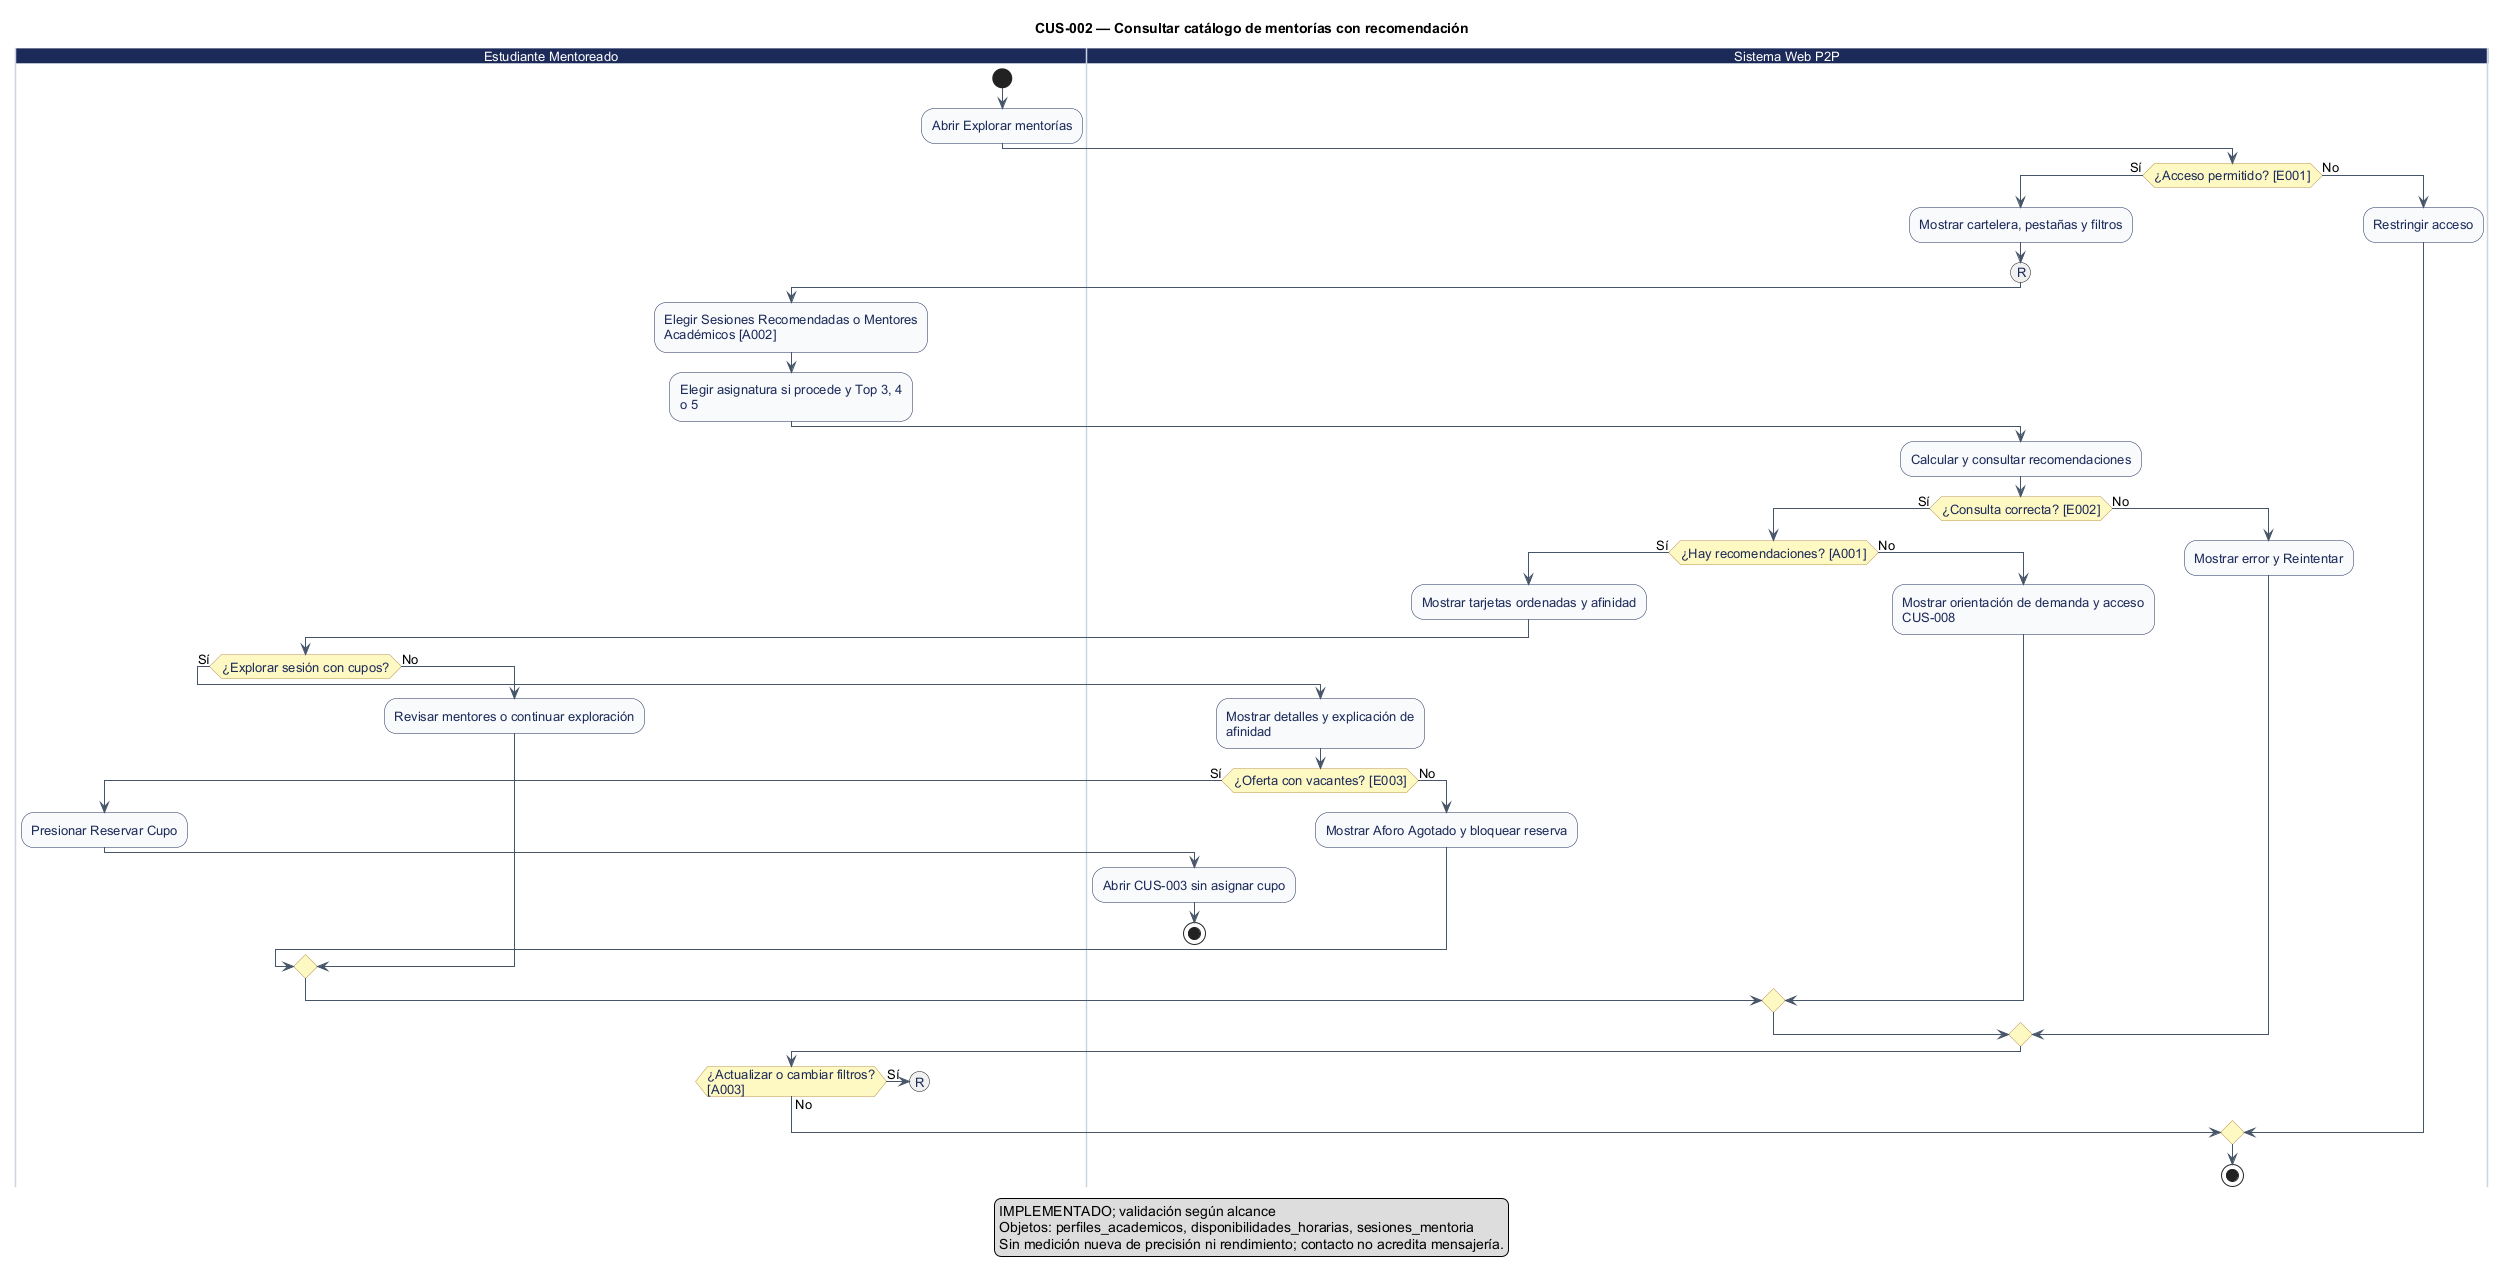

The diagram above was rendered by PlantUML. Its source (embedded in the PNG):
@startuml
' CUS-002 — Consultar catálogo de mentorías con recomendación
' Estado: Implementación identificada; revisión estática
' Fuente: catálogo consolidado DOC-H02, línea base 044d2a8.
' Los reintentos no explícitos se realizan desde la interfaz; el diagrama no certifica implementación.
title CUS-002 — Consultar catálogo de mentorías con recomendación
skinparam shadowing false
skinparam defaultFontName Arial
skinparam defaultFontSize 13
skinparam ArrowColor #475569
skinparam activity {
  BackgroundColor #F8FAFC
  BorderColor #1C2A59
  FontColor #1C2A59
  DiamondBackgroundColor #FEF9C3
  DiamondBorderColor #B99451
}
skinparam swimlane {
  BorderColor #CBD5E1
  TitleBackgroundColor #1C2A59
  TitleFontColor #FFFFFF
}

|Estudiante Mentoreado|
start
:Abrir Explorar mentorías;
|Sistema Web P2P|
if (¿Acceso permitido? [E001]) then (Sí)
  :Mostrar cartelera, pestañas y filtros;
  (R)
|Estudiante Mentoreado|
    :Elegir Sesiones Recomendadas o Mentores\nAcadémicos [A002];
    :Elegir asignatura si procede y Top 3, 4\no 5;
|Sistema Web P2P|
    :Calcular y consultar recomendaciones;
    if (¿Consulta correcta? [E002]) then (Sí)
      if (¿Hay recomendaciones? [A001]) then (Sí)
        :Mostrar tarjetas ordenadas y afinidad;
|Estudiante Mentoreado|
        if (¿Explorar sesión con cupos?) then (Sí)
|Sistema Web P2P|
          :Mostrar detalles y explicación de\nafinidad;
          if (¿Oferta con vacantes? [E003]) then (Sí)
|Estudiante Mentoreado|
            :Presionar Reservar Cupo;
|Sistema Web P2P|
            :Abrir CUS-003 sin asignar cupo;
            stop
            else (No)
            :Mostrar Aforo Agotado y bloquear reserva;
          endif
          else (No)
|Estudiante Mentoreado|
          :Revisar mentores o continuar exploración;
        endif
        else (No)
|Sistema Web P2P|
        :Mostrar orientación de demanda y acceso\nCUS-008;
      endif
      else (No)
      :Mostrar error y Reintentar;
    endif
|Estudiante Mentoreado|
  if (¿Actualizar o cambiar filtros?\n[A003]) then (Sí)
    (R)
    detach
  else (No)
  endif
  else (No)
|Sistema Web P2P|
  :Restringir acceso;
endif
stop
legend bottom
  Los círculos con la misma letra enlazan tramos del flujo.
endlegend

legend bottom
IMPLEMENTADO; validación según alcance
Objetos: perfiles_academicos, disponibilidades_horarias, sesiones_mentoria
Sin medición nueva de precisión ni rendimiento; contacto no acredita mensajería.
endlegend
@enduml